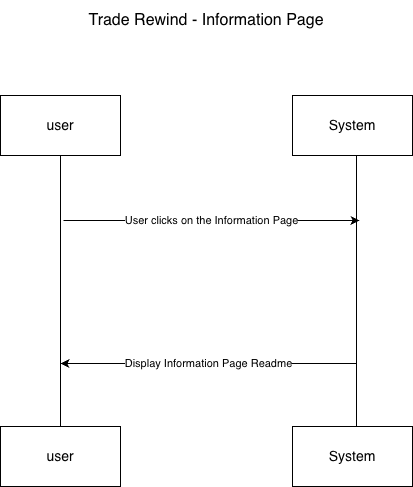

The diagram above was exported from draw.io. Its source (the exported page's mxGraphModel, read from the mxfile embedded in the PNG):
<mxGraphModel dx="1065" dy="1012" grid="0" gridSize="10" guides="1" tooltips="1" connect="1" arrows="1" fold="1" page="1" pageScale="1" pageWidth="1100" pageHeight="850" math="0" shadow="0">
  <root>
    <mxCell id="0" />
    <mxCell id="1" parent="0" />
    <mxCell id="p7zY_uCLAVRoXxM3vDD3-2" parent="1" style="text;html=1;whiteSpace=wrap;strokeColor=none;fillColor=none;align=center;verticalAlign=middle;rounded=0;" value="&lt;font style=&quot;font-size: 16px;&quot;&gt;Trade Rewind - Information Page&lt;/font&gt;" vertex="1">
      <mxGeometry height="40" width="340" x="300" y="70" as="geometry" />
    </mxCell>
    <mxCell id="p7zY_uCLAVRoXxM3vDD3-3" parent="1" style="rounded=0;whiteSpace=wrap;html=1;" value="&lt;font style=&quot;font-size: 14px;&quot;&gt;user&lt;/font&gt;" vertex="1">
      <mxGeometry height="60" width="120" x="264" y="165" as="geometry" />
    </mxCell>
    <mxCell id="p7zY_uCLAVRoXxM3vDD3-4" parent="1" style="rounded=0;whiteSpace=wrap;html=1;" value="&lt;font style=&quot;font-size: 14px;&quot;&gt;System&lt;/font&gt;" vertex="1">
      <mxGeometry height="60" width="120" x="556" y="165" as="geometry" />
    </mxCell>
    <mxCell id="p7zY_uCLAVRoXxM3vDD3-6" parent="1" style="rounded=0;whiteSpace=wrap;html=1;" value="&lt;font style=&quot;font-size: 14px;&quot;&gt;user&lt;/font&gt;" vertex="1">
      <mxGeometry height="60" width="120" x="264" y="496" as="geometry" />
    </mxCell>
    <mxCell id="p7zY_uCLAVRoXxM3vDD3-7" parent="1" style="rounded=0;whiteSpace=wrap;html=1;" value="&lt;font style=&quot;font-size: 14px;&quot;&gt;System&lt;/font&gt;" vertex="1">
      <mxGeometry height="60" width="120" x="556" y="496" as="geometry" />
    </mxCell>
    <mxCell id="p7zY_uCLAVRoXxM3vDD3-9" edge="1" parent="1" source="p7zY_uCLAVRoXxM3vDD3-6" style="endArrow=none;html=1;rounded=0;exitX=0.5;exitY=0;exitDx=0;exitDy=0;entryX=0.5;entryY=1;entryDx=0;entryDy=0;" target="p7zY_uCLAVRoXxM3vDD3-3" value="">
      <mxGeometry height="50" relative="1" width="50" as="geometry">
        <mxPoint x="735" y="401" as="sourcePoint" />
        <mxPoint x="326" y="230" as="targetPoint" />
      </mxGeometry>
    </mxCell>
    <mxCell id="p7zY_uCLAVRoXxM3vDD3-10" edge="1" parent="1" style="endArrow=none;html=1;rounded=0;exitX=0.5;exitY=0;exitDx=0;exitDy=0;entryX=0.5;entryY=1;entryDx=0;entryDy=0;" value="">
      <mxGeometry height="50" relative="1" width="50" as="geometry">
        <mxPoint x="620" y="496" as="sourcePoint" />
        <mxPoint x="620" y="225" as="targetPoint" />
      </mxGeometry>
    </mxCell>
    <mxCell id="p7zY_uCLAVRoXxM3vDD3-13" edge="1" parent="1" style="endArrow=classic;html=1;rounded=0;" value="User clicks on the Information Page">
      <mxGeometry height="50" relative="1" width="50" as="geometry">
        <mxPoint x="327" y="290" as="sourcePoint" />
        <mxPoint x="623" y="290" as="targetPoint" />
      </mxGeometry>
    </mxCell>
    <mxCell id="p7zY_uCLAVRoXxM3vDD3-17" edge="1" parent="1" style="endArrow=classic;html=1;rounded=0;" value="Display Information Page Readme">
      <mxGeometry height="50" relative="1" width="50" as="geometry">
        <mxPoint x="620" y="433" as="sourcePoint" />
        <mxPoint x="324" y="433" as="targetPoint" />
      </mxGeometry>
    </mxCell>
  </root>
</mxGraphModel>